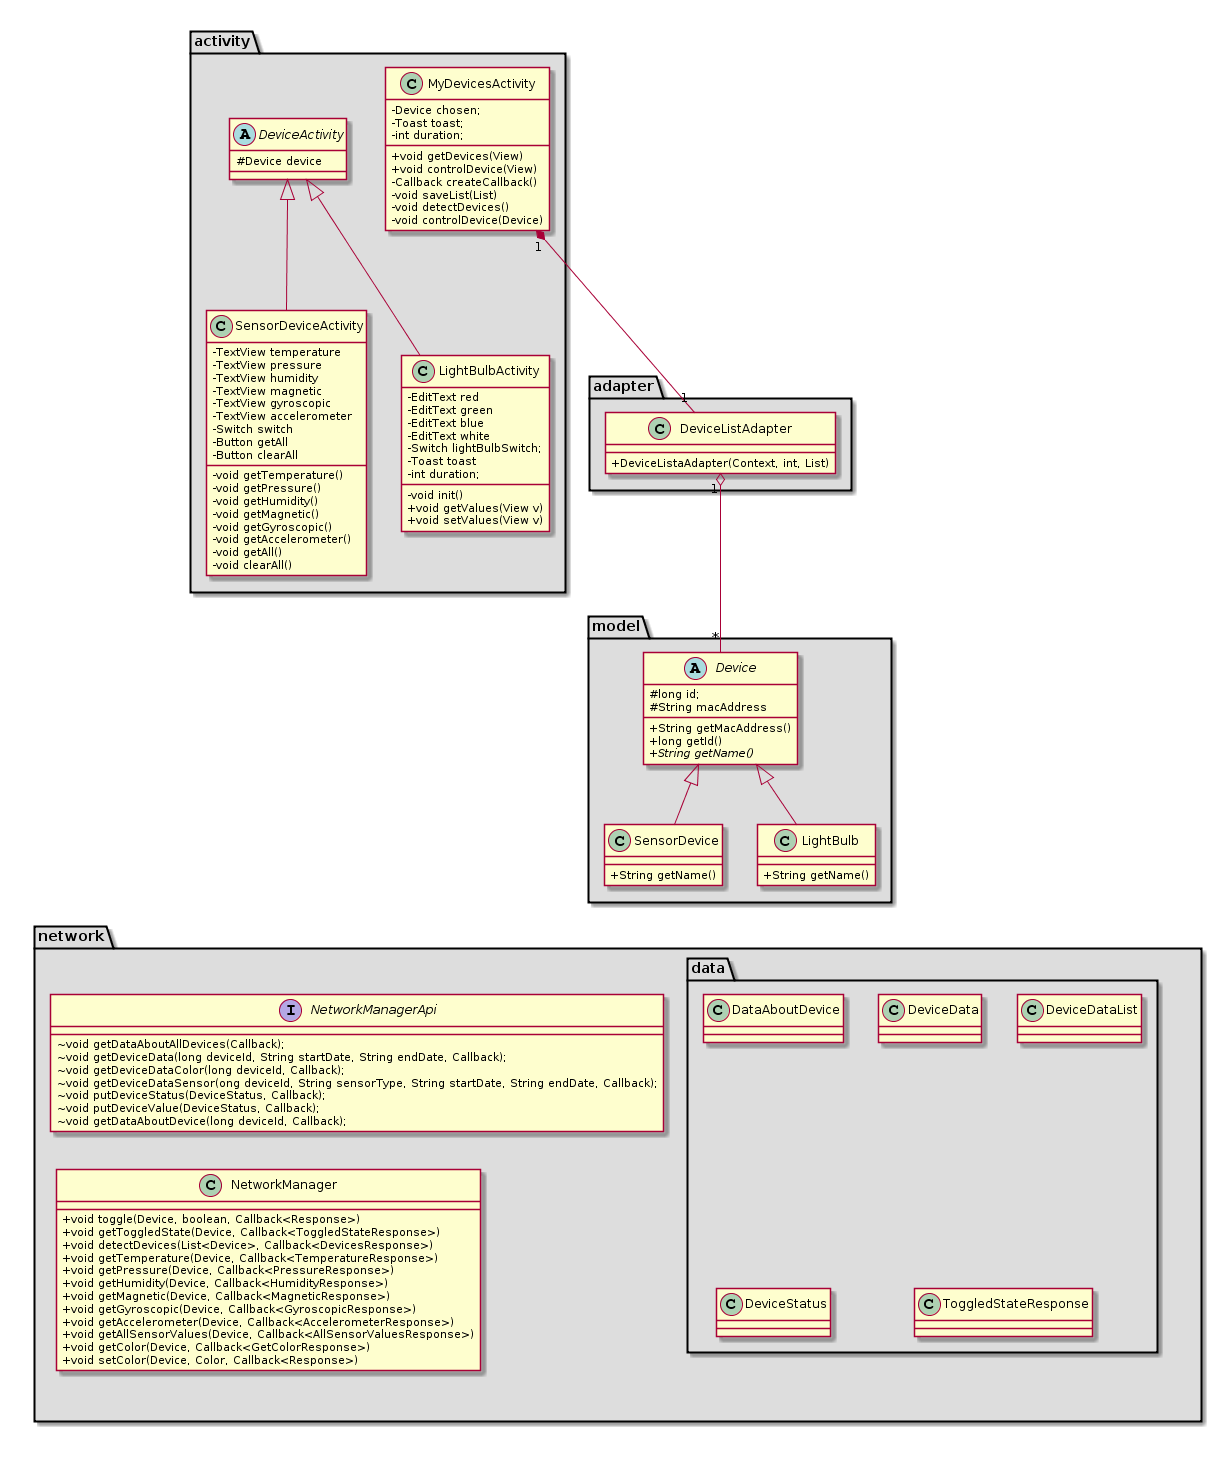

The diagram above was rendered by PlantUML. Its source (embedded in the PNG):
@startuml
skinparam classAttributeIconSize 0
package "activity" #DDDDDD {
  class MyDevicesActivity
  class SensorDeviceActivity
  class LightBulbActivity
  class DeviceActivity

}
package "network" #DDDDDD {
  class NetworkManager
  interface NetworkManagerApi
package "data" #DDDDDD {
   class DataAboutDevice
   class DeviceData 
   class DeviceDataList 
   class DeviceStatus 
   class ToggledStateResponse
  }

}  

package "adapter" #DDDDDD {
  class DeviceListAdapter
}
package "model" #DDDDDD {
  class Device
  class LightBulb
  class SensorDevice
}

 class NetworkManager{
 +void toggle(Device, boolean, Callback<Response>)
 +void getToggledState(Device, Callback<ToggledStateResponse>)
 +void detectDevices(List<Device>, Callback<DevicesResponse>)
 +void getTemperature(Device, Callback<TemperatureResponse>)
 +void getPressure(Device, Callback<PressureResponse>)
 +void getHumidity(Device, Callback<HumidityResponse>)
 +void getMagnetic(Device, Callback<MagneticResponse>)
 +void getGyroscopic(Device, Callback<GyroscopicResponse>)
 +void getAccelerometer(Device, Callback<AccelerometerResponse>)
 +void getAllSensorValues(Device, Callback<AllSensorValuesResponse>)
 +void getColor(Device, Callback<GetColorResponse>)
 +void setColor(Device, Color, Callback<Response>)
}

interface NetworkManagerApi{
 ~void getDataAboutAllDevices(Callback); 
 ~void getDeviceData(long deviceId, String startDate, String endDate, Callback); 
 ~void getDeviceDataColor(long deviceId, Callback); 
 ~void getDeviceDataSensor(ong deviceId, String sensorType, String startDate, String endDate, Callback); 
 ~void putDeviceStatus(DeviceStatus, Callback); 
 ~void putDeviceValue(DeviceStatus, Callback); 
 ~void getDataAboutDevice(long deviceId, Callback);
}


class DeviceListAdapter {
 +DeviceListaAdapter(Context, int, List) 
}

class MyDevicesActivity{
 -Device chosen; 
 -Toast toast; 
 -int duration; 
 +void getDevices(View)
 +void controlDevice(View)
 -Callback createCallback()
 -void saveList(List)
 -void detectDevices()
 -void controlDevice(Device)
}

class SensorDeviceActivity{
 -TextView temperature
 -TextView pressure
 -TextView humidity
 -TextView magnetic
 -TextView gyroscopic
 -TextView accelerometer
 -Switch switch
 -Button getAll
 -Button clearAll
 -void getTemperature()
 -void getPressure()
 -void getHumidity()
 -void getMagnetic()
 -void getGyroscopic()
 -void getAccelerometer()
 -void getAll()
 -void clearAll()
}

class LightBulbActivity{
 -EditText red
 -EditText green
 -EditText blue
 -EditText white
 -Switch lightBulbSwitch; 
 -Toast toast
 -int duration; 
 -void init()
 +void getValues(View v)
 +void setValues(View v)
}

abstract class DeviceActivity{
 #Device device
}

abstract class Device{
 #long id;
 #String macAddress
 +String getMacAddress()
 +long getId()
 +{abstract} String getName()
}

class SensorDevice{
 +String getName()
}

class LightBulb{
 +String getName()
}

DeviceActivity <|-- SensorDeviceActivity
DeviceActivity <|-- LightBulbActivity

Device <|-- SensorDevice
Device <|-- LightBulb

MyDevicesActivity "1" *-- "1" DeviceListAdapter
DeviceListAdapter "1" o-- "*" Device
@enduml